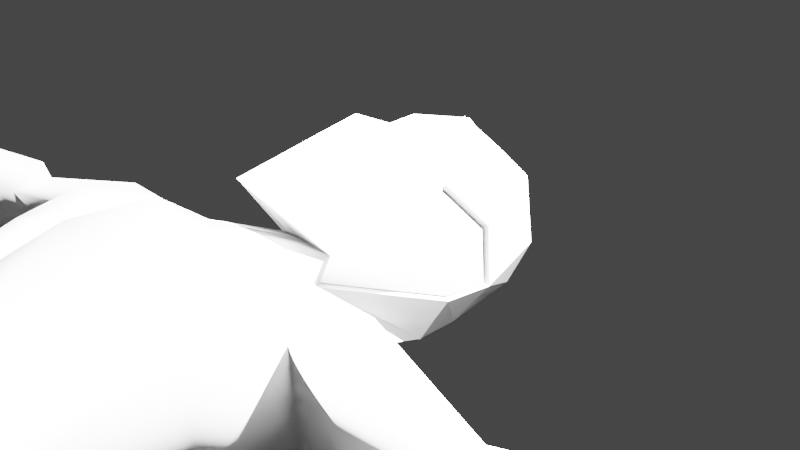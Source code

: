 # Source: human.blend  (saved by Blender 2.80.59; exported with 4.5.12 LTS)
import bpy
from mathutils import Matrix  # noqa: F401  (used for matrix-valued properties, if any)

bpy.ops.wm.read_factory_settings(use_empty=True)
scene = bpy.context.scene
scene.name = 'Scene'

# ---- collections
col_collection = bpy.data.collections.new('Collection'); scene.collection.children.link(col_collection)

# ---- materials (node trees are filled in below, after node groups)
mat_material = bpy.data.materials.new('Material')
mat_material.alpha_threshold = 0.0
mat_material.use_transparent_shadow = False
mat_material.line_color = (0.0, 0.0, 0.0, 1.0)

# ---- material node trees
mat_material.use_nodes = True; mat_material.node_tree.nodes.clear()
_N = mat_material.node_tree.nodes; _L = mat_material.node_tree.links
n0 = _N.new('ShaderNodeOutputMaterial'); n0.name = 'Material Output'; n0.location = (300, 300)
n1 = _N.new('ShaderNodeBsdfPrincipled'); n1.name = 'Principled BSDF'; n1.location = (10, 300)
n1.distribution = 'GGX'
n1.subsurface_method = 'BURLEY'
n1.inputs[2].default_value = 0.4
n1.inputs[3].default_value = 1.45
_L.new(n1.outputs[0], n0.inputs[0])
n0.is_active_output = True

# ---- world
world_world = bpy.data.worlds.new('World'); scene.world = world_world
world_world.use_nodes = True; world_world.node_tree.nodes.clear()
_N = world_world.node_tree.nodes; _L = world_world.node_tree.links
n0 = _N.new('ShaderNodeOutputWorld'); n0.name = 'World Output'; n0.location = (300, 300)
n1 = _N.new('ShaderNodeBackground'); n1.name = 'Background'; n1.location = (10, 300)
n1.inputs[0].default_value = (0.05088, 0.05088, 0.05088, 1.0)
_L.new(n1.outputs[0], n0.inputs[0])
n0.is_active_output = True
world_world.color = (0.05088, 0.05088, 0.05088)
world_world.use_sun_shadow = False
world_world.sun_shadow_jitter_overblur = 0.0

# ---- cameras
cam_camera = bpy.data.cameras.new('Camera')
cam_camera.clip_end = 100.0
cam_camera.ortho_scale = 7.314
cam_camera.dof.focus_distance = 0.0
cam_camera.dof.aperture_fstop = 128.0

# ---- lights
light_light = bpy.data.lights.new('Light', 'POINT')
light_light.transmission_factor = 0.0
light_light.energy = 1e+05
light_light.shadow_soft_size = 0.1
light_light.shadow_maximum_resolution = 0.006
light_light.use_absolute_resolution = True

# ---- meshes
me_cube = bpy.data.meshes.new('Cube')
me_cube.from_pydata([(0.5808, 0.7049, 0.697), (0.5732, -1.533, 0.7379), (-0.004643, -1.931, 1.037), (-0.01242, 0.867, 0.7822), (0.7143, -0.1314, 0.5909), (0.6617, -0.6967, 0.6348), (-0.01267, 0.09453, 0.9597), (-0.004684, -0.5485, 1.276), (0.3589, -1.204, 0.1505), (0.2253, -1.233, -0.1714), (0.0009319, -1.256, 0.2158), (-0.002446, -1.254, -0.3656), (1.077, 0.05944, 0.2508), (1.089, 0.09192, -0.3332), (1.059, -0.4527, 0.2389), (1.02, -0.3507, -0.3334), (0.7608, -1.871, 0.3451), (0.6041, -2.014, -0.9235), (0.00289, -2.24, 0.7455), (-0.003193, -2.355, -0.8834), (0.9526, -2.83, -0.9799), (1.293, -2.762, 0.7959), (0.005711, -2.733, 1.127), (-0.0006918, -2.822, -0.8474), (1.77, -1.934, 0.4138), (1.662, -2.706, 0.4537), (1.651, -2.645, -0.6147), (1.657, -1.945, -0.5802), (0.6308, -5.342, 0.4688), (-0.01317, -5.664, 0.6095), (-0.007934, -5.549, -0.4963), (0.7877, -5.358, -0.6142), (0.8111, -5.285, -0.4841), (0.9239, -5.273, 0.3272), (0.003299, -3.547, 1.186), (0.9656, -3.514, 0.8474), (-0.006431, -3.544, -0.6253), (1.031, -3.529, -0.7433), (1.473, -3.456, -0.6131), (1.396, -3.444, 0.5214), (5.734, -2.277, -0.09075), (5.712, -2.627, -0.03857), (5.757, -2.604, -0.469), (5.766, -2.324, -0.45), (3.122, -2.613, 0.07366), (3.176, -2.154, 0.08413), (3.114, -2.586, -0.4588), (3.125, -2.158, -0.4168), (3.406, -2.675, 0.1335), (3.505, -2.677, -0.6795), (3.56, -2.11, -0.6427), (3.513, -2.072, 0.1384), (5.858, -2.238, -0.009039), (5.886, -2.65, 0.03843), (5.983, -2.639, -0.5523), (5.936, -2.265, -0.552), (6.082, -2.29, 0.02968), (6.081, -2.53, -0.002179), (6.16, -2.519, -0.5241), (6.125, -2.284, -0.5068), (6.964, -2.379, 0.04159), (6.941, -2.608, 0.0261), (6.991, -2.612, -0.3847), (7.014, -2.383, -0.3692), (6.093, -2.599, 0.3777), (6.313, -2.606, 0.1543), (6.318, -2.363, 0.176), (6.095, -2.373, 0.3671), (6.427, -2.63, 0.3611), (6.516, -2.591, 0.2197), (6.513, -2.437, 0.2102), (6.435, -2.421, 0.3518), (7.111, -2.46, -0.02438), (7.097, -2.548, -0.0338), (7.128, -2.55, -0.2835), (7.142, -2.463, -0.2741), (0.6346, -5.342, 0.4688), (-0.003961, -5.664, 0.6095), (-0.009976, -5.661, -0.6074), (0.7877, -5.358, -0.5657), (0.8111, -5.285, -0.4841), (0.9239, -5.273, 0.3272), (0.3437, -5.956, 0.3967), (-0.001026, -5.989, 0.8063), (-0.02926, -5.872, -0.7665), (0.4389, -5.836, -0.8841), (1.066, -5.768, -0.8171), (1.137, -5.849, 0.3719), (0.03572, -6.403, 0.7262), (0.004904, -6.356, 0.809), (-0.02333, -6.239, -0.7637), (0.1168, -6.336, -0.984), (1.217, -6.323, -0.8485), (1.287, -6.405, 0.3405), (0.8526, -10.44, -0.2974), (0.973, -10.58, -0.952), (1.482, -10.51, -0.8121), (1.434, -10.37, -0.1403), (0.4899, -8.105, -0.3986), (0.5018, -7.863, 0.5171), (1.142, -8.097, -0.3182), (1.23, -7.877, 0.5274), (0.6082, -8.511, -0.4698), (1.247, -8.472, -0.3932), (1.159, -8.464, 0.7236), (0.6764, -8.447, 0.7117), (0.8265, -10.74, -0.07335), (0.9578, -10.88, -0.9751), (1.565, -10.8, -0.8083), (1.52, -10.66, 0.114), (0.7341, -10.27, 0.6568), (0.6175, -10.51, 1.02), (1.339, -10.44, 1.177), (1.214, -10.21, 0.773), (0.655, -10.61, 0.3979), (0.7337, -10.19, 0.3578), (1.451, -10.59, 0.5439), (1.362, -10.14, 0.4715)], [], [(14, 5, 1, 8), (8, 1, 2, 10), (5, 7, 2, 1), (0, 3, 6, 4), (4, 6, 7, 5), (12, 4, 5, 14), (13, 12, 14, 15), (8, 10, 18, 16), (15, 14, 8, 9), (10, 11, 19, 18), (11, 9, 17, 19), (9, 8, 16, 17), (18, 22, 21, 16), (19, 23, 22, 18), (17, 20, 23, 19), (21, 25, 24, 16), (34, 29, 28, 35), (17, 27, 26, 20), (16, 24, 27, 17), (36, 30, 29, 34), (37, 31, 30, 36), (38, 32, 31, 37), (39, 33, 32, 38), (35, 28, 33, 39), (21, 35, 39, 25), (25, 39, 38, 26), (26, 38, 37, 20), (20, 37, 36, 23), (23, 36, 34, 22), (22, 34, 35, 21), (48, 41, 40, 51), (49, 42, 41, 48), (50, 43, 42, 49), (51, 40, 43, 50), (24, 45, 47, 27), (27, 47, 46, 26), (26, 46, 44, 25), (25, 44, 45, 24), (45, 51, 50, 47), (47, 50, 49, 46), (46, 49, 48, 44), (44, 48, 51, 45), (41, 53, 52, 40), (42, 54, 53, 41), (43, 55, 54, 42), (40, 52, 55, 43), (54, 58, 57, 53), (55, 59, 58, 54), (52, 56, 59, 55), (57, 61, 60, 56), (58, 62, 61, 57), (59, 63, 62, 58), (56, 60, 63, 59), (57, 65, 64, 53), (56, 66, 65, 57), (52, 67, 66, 56), (53, 64, 67, 52), (68, 69, 70, 71), (65, 69, 68, 64), (66, 70, 69, 65), (67, 71, 70, 66), (64, 68, 71, 67), (72, 73, 74, 75), (61, 73, 72, 60), (62, 74, 73, 61), (63, 75, 74, 62), (60, 72, 75, 63), (29, 77, 76, 28), (30, 78, 77, 29), (31, 79, 78, 30), (32, 80, 79, 31), (33, 81, 80, 32), (28, 76, 81, 33), (77, 83, 82, 76), (78, 84, 83, 77), (79, 85, 84, 78), (80, 86, 85, 79), (81, 87, 86, 80), (76, 82, 87, 81), (83, 89, 88, 82), (84, 90, 89, 83), (85, 91, 90, 84), (86, 92, 91, 85), (87, 93, 92, 86), (82, 88, 93, 87), (91, 88, 89, 90), (102, 95, 94, 105), (103, 96, 95, 102), (104, 97, 96, 103), (105, 94, 97, 104), (88, 99, 101, 93), (93, 101, 100, 92), (92, 100, 98, 91), (91, 98, 99, 88), (99, 105, 104, 101), (101, 104, 103, 100), (100, 103, 102, 98), (98, 102, 105, 99), (106, 107, 108, 109), (95, 107, 106, 94), (96, 108, 107, 95), (97, 109, 108, 96), (110, 111, 112, 113), (114, 111, 110, 115), (116, 112, 111, 114), (117, 113, 112, 116), (115, 110, 113, 117), (94, 115, 117, 97), (97, 117, 116, 109), (109, 116, 114, 106), (106, 114, 115, 94)])
me_cube.polygons.foreach_set('use_smooth', [True] * 111)
_uv = me_cube.uv_layers.new(name='UVMap')
_uv.uv.foreach_set('vector', [0.2917, 0.6667, 0.375, 0.6667, 0.375, 0.75, 0.2917, 0.75, 0.5417, 0.25, 0.625, 0.25, 0.625, 0.375, 0.5417, 0.375, 0.375, 0.1667, 0.5, 0.1667, 0.5, 0.25, 0.375, 0.25, 0.375, 0.0, 0.5, 0.0, 0.5, 0.08333, 0.375, 0.08333, 0.375, 0.08333, 0.5, 0.08333, 0.5, 0.1667, 0.375, 0.1667, 0.2917, 0.5833, 0.375, 0.5833, 0.375, 0.6667, 0.2917, 0.6667, 0.2083, 0.5833, 0.2917, 0.5833, 0.2917, 0.6667, 0.2083, 0.6667, 0.5417, 0.25, 0.5417, 0.375, 0.5417, 0.375, 0.5417, 0.25, 0.2083, 0.6667, 0.2917, 0.6667, 0.2917, 0.75, 0.2083, 0.75, 0.0, 0.0, 0.0, 0.0, 0.0, 0.0, 0.0, 0.0, 0.4583, 0.375, 0.4583, 0.25, 0.4583, 0.25, 0.4583, 0.375, 0.2083, 0.75, 0.2917, 0.75, 0.2917, 0.75, 0.2083, 0.75, 0.0, 0.0, 0.0, 0.0, 0.5417, 0.25, 0.5417, 0.25, 0.4583, 0.375, 0.4583, 0.375, 0.0, 0.0, 0.0, 0.0, 0.4583, 0.25, 0.4583, 0.25, 0.4583, 0.375, 0.4583, 0.375, 0.5417, 0.25, 0.5417, 0.25, 0.5417, 0.25, 0.5417, 0.25, 0.0, 0.0, 0.0, 0.0, 0.5417, 0.25, 0.5417, 0.25, 0.4583, 0.25, 0.4583, 0.25, 0.4583, 0.25, 0.4583, 0.25, 0.5417, 0.25, 0.5417, 0.25, 0.4583, 0.25, 0.4583, 0.25, 0.4583, 0.375, 0.4583, 0.375, 0.0, 0.0, 0.0, 0.0, 0.4583, 0.25, 0.4583, 0.25, 0.4583, 0.375, 0.4583, 0.375, 0.4583, 0.25, 0.4583, 0.25, 0.4583, 0.25, 0.4583, 0.25, 0.5417, 0.25, 0.5417, 0.25, 0.4583, 0.25, 0.4583, 0.25, 0.5417, 0.25, 0.5417, 0.25, 0.5417, 0.25, 0.5417, 0.25, 0.5417, 0.25, 0.5417, 0.25, 0.5417, 0.25, 0.5417, 0.25, 0.5417, 0.25, 0.5417, 0.25, 0.4583, 0.25, 0.4583, 0.25, 0.4583, 0.25, 0.4583, 0.25, 0.4583, 0.25, 0.4583, 0.25, 0.4583, 0.25, 0.4583, 0.25, 0.4583, 0.375, 0.4583, 0.375, 0.4583, 0.375, 0.4583, 0.375, 0.0, 0.0, 0.0, 0.0, 0.0, 0.0, 0.0, 0.0, 0.5417, 0.25, 0.5417, 0.25, 0.5417, 0.25, 0.5417, 0.25, 0.5417, 0.25, 0.5417, 0.25, 0.4583, 0.25, 0.4583, 0.25, 0.5417, 0.25, 0.5417, 0.25, 0.4583, 0.25, 0.4583, 0.25, 0.4583, 0.25, 0.4583, 0.25, 0.5417, 0.25, 0.5417, 0.25, 0.4583, 0.25, 0.4583, 0.25, 0.5417, 0.25, 0.5417, 0.25, 0.4583, 0.25, 0.4583, 0.25, 0.4583, 0.25, 0.4583, 0.25, 0.4583, 0.25, 0.4583, 0.25, 0.4583, 0.25, 0.4583, 0.25, 0.5417, 0.25, 0.5417, 0.25, 0.5417, 0.25, 0.5417, 0.25, 0.5417, 0.25, 0.5417, 0.25, 0.5417, 0.25, 0.5417, 0.25, 0.4583, 0.25, 0.4583, 0.25, 0.4583, 0.25, 0.4583, 0.25, 0.4583, 0.25, 0.4583, 0.25, 0.4583, 0.25, 0.4583, 0.25, 0.5417, 0.25, 0.5417, 0.25, 0.5417, 0.25, 0.5417, 0.25, 0.5417, 0.25, 0.5417, 0.25, 0.5417, 0.25, 0.5417, 0.25, 0.5417, 0.25, 0.5417, 0.25, 0.4583, 0.25, 0.4583, 0.25, 0.5417, 0.25, 0.5417, 0.25, 0.4583, 0.25, 0.4583, 0.25, 0.4583, 0.25, 0.4583, 0.25, 0.5417, 0.25, 0.5417, 0.25, 0.4583, 0.25, 0.4583, 0.25, 0.4583, 0.25, 0.4583, 0.25, 0.5417, 0.25, 0.5417, 0.25, 0.4583, 0.25, 0.4583, 0.25, 0.4583, 0.25, 0.4583, 0.25, 0.5417, 0.25, 0.5417, 0.25, 0.4583, 0.25, 0.4583, 0.25, 0.5417, 0.25, 0.5417, 0.25, 0.5417, 0.25, 0.5417, 0.25, 0.4583, 0.25, 0.4583, 0.25, 0.5417, 0.25, 0.5417, 0.25, 0.4583, 0.25, 0.4583, 0.25, 0.4583, 0.25, 0.4583, 0.25, 0.5417, 0.25, 0.5417, 0.25, 0.4583, 0.25, 0.4583, 0.25, 0.5417, 0.25, 0.5417, 0.25, 0.5417, 0.25, 0.5417, 0.25, 0.5417, 0.25, 0.5417, 0.25, 0.5417, 0.25, 0.5417, 0.25, 0.5417, 0.25, 0.5417, 0.25, 0.5417, 0.25, 0.5417, 0.25, 0.5417, 0.25, 0.5417, 0.25, 0.5417, 0.25, 0.5417, 0.25, 0.5417, 0.25, 0.5417, 0.25, 0.5417, 0.25, 0.5417, 0.25, 0.5417, 0.25, 0.5417, 0.25, 0.5417, 0.25, 0.5417, 0.25, 0.5417, 0.25, 0.5417, 0.25, 0.5417, 0.25, 0.5417, 0.25, 0.5417, 0.25, 0.5417, 0.25, 0.5417, 0.25, 0.5417, 0.25, 0.5417, 0.25, 0.5417, 0.25, 0.5417, 0.25, 0.5417, 0.25, 0.5417, 0.25, 0.5417, 0.25, 0.4583, 0.25, 0.4583, 0.25, 0.5417, 0.25, 0.5417, 0.25, 0.5417, 0.25, 0.5417, 0.25, 0.4583, 0.25, 0.4583, 0.25, 0.5417, 0.25, 0.5417, 0.25, 0.4583, 0.25, 0.4583, 0.25, 0.4583, 0.25, 0.4583, 0.25, 0.5417, 0.25, 0.5417, 0.25, 0.4583, 0.25, 0.4583, 0.25, 0.0, 0.0, 0.0, 0.0, 0.5417, 0.25, 0.5417, 0.25, 0.4583, 0.375, 0.4583, 0.375, 0.0, 0.0, 0.0, 0.0, 0.4583, 0.25, 0.4583, 0.25, 0.4583, 0.375, 0.4583, 0.375, 0.4583, 0.25, 0.4583, 0.25, 0.4583, 0.25, 0.4583, 0.25, 0.5417, 0.25, 0.5417, 0.25, 0.4583, 0.25, 0.4583, 0.25, 0.5417, 0.25, 0.5417, 0.25, 0.5417, 0.25, 0.5417, 0.25, 0.0, 0.0, 0.0, 0.0, 0.5417, 0.25, 0.5417, 0.25, 0.4583, 0.375, 0.4583, 0.375, 0.0, 0.0, 0.0, 0.0, 0.4583, 0.25, 0.4583, 0.25, 0.4583, 0.375, 0.4583, 0.375, 0.4583, 0.25, 0.4583, 0.25, 0.4583, 0.25, 0.4583, 0.25, 0.5417, 0.25, 0.5417, 0.25, 0.4583, 0.25, 0.4583, 0.25, 0.5417, 0.25, 0.5417, 0.25, 0.5417, 0.25, 0.5417, 0.25, 0.0, 0.0, 0.0, 0.0, 0.5417, 0.25, 0.5417, 0.25, 0.4583, 0.375, 0.4583, 0.375, 0.0, 0.0, 0.0, 0.0, 0.4583, 0.25, 0.4583, 0.25, 0.4583, 0.375, 0.4583, 0.375, 0.4583, 0.25, 0.4583, 0.25, 0.4583, 0.25, 0.4583, 0.25, 0.5417, 0.25, 0.5417, 0.25, 0.4583, 0.25, 0.4583, 0.25, 0.5417, 0.25, 0.5417, 0.25, 0.5417, 0.25, 0.5417, 0.25, 0.4583, 0.25, 0.5417, 0.25, 0.0, 0.0, 0.4583, 0.375, 0.4583, 0.25, 0.4583, 0.25, 0.5417, 0.25, 0.5417, 0.25, 0.4583, 0.25, 0.4583, 0.25, 0.4583, 0.25, 0.4583, 0.25, 0.5417, 0.25, 0.5417, 0.25, 0.4583, 0.25, 0.4583, 0.25, 0.5417, 0.25, 0.5417, 0.25, 0.5417, 0.25, 0.5417, 0.25, 0.5417, 0.25, 0.5417, 0.25, 0.5417, 0.25, 0.5417, 0.25, 0.5417, 0.25, 0.5417, 0.25, 0.4583, 0.25, 0.4583, 0.25, 0.4583, 0.25, 0.4583, 0.25, 0.4583, 0.25, 0.4583, 0.25, 0.4583, 0.25, 0.4583, 0.25, 0.5417, 0.25, 0.5417, 0.25, 0.5417, 0.25, 0.5417, 0.25, 0.5417, 0.25, 0.5417, 0.25, 0.5417, 0.25, 0.5417, 0.25, 0.4583, 0.25, 0.4583, 0.25, 0.4583, 0.25, 0.4583, 0.25, 0.4583, 0.25, 0.4583, 0.25, 0.4583, 0.25, 0.4583, 0.25, 0.5417, 0.25, 0.5417, 0.25, 0.5417, 0.25, 0.4583, 0.25, 0.4583, 0.25, 0.5417, 0.25, 0.4583, 0.25, 0.4583, 0.25, 0.5417, 0.25, 0.5417, 0.25, 0.4583, 0.25, 0.4583, 0.25, 0.4583, 0.25, 0.4583, 0.25, 0.5417, 0.25, 0.5417, 0.25, 0.4583, 0.25, 0.4583, 0.25, 0.5417, 0.25, 0.5417, 0.25, 0.5417, 0.25, 0.5417, 0.25, 0.5417, 0.25, 0.5417, 0.25, 0.5417, 0.25, 0.5417, 0.25, 0.5417, 0.25, 0.5417, 0.25, 0.5417, 0.25, 0.5417, 0.25, 0.5417, 0.25, 0.5417, 0.25, 0.5417, 0.25, 0.5417, 0.25, 0.5417, 0.25, 0.5417, 0.25, 0.5417, 0.25, 0.5417, 0.25, 0.5417, 0.25, 0.5417, 0.25, 0.5417, 0.25, 0.5417, 0.25, 0.5417, 0.25, 0.5417, 0.25, 0.5417, 0.25, 0.5417, 0.25, 0.5417, 0.25, 0.5417, 0.25, 0.5417, 0.25, 0.5417, 0.25, 0.5417, 0.25, 0.5417, 0.25, 0.5417, 0.25, 0.5417, 0.25])
me_cube.materials.append(mat_material)
me_cube.use_remesh_preserve_volume = False
me_cube.use_remesh_preserve_attributes = False
me_cube.use_mirror_vertex_groups = False
me_cube.update()
me_cube_001 = bpy.data.meshes.new('Cube.001')
me_cube_001.from_pydata([(0.5326, 0.7263, 0.697), (0.5859, 0.9264, -0.7791), (0.5445, -0.8788, -0.7708), (-0.05146, 0.9818, -0.808), (-0.0501, -1.04, -0.9078), (-0.06061, 0.8884, 0.7822), (0.6661, -0.11, 0.5909), (0.672, -0.3851, -0.8447), (0.6694, 0.06096, -0.8357), (-0.05325, 0.108, -1.0), (-0.05287, -0.3639, -1.032), (0.6559, 1.046, 0.3332), (0.7503, 1.046, -0.3332), (0.1771, -1.212, -0.1714), (-0.05144, 1.277, 0.3334), (-0.05144, 1.217, -0.3334), (-0.05063, -1.233, -0.3656), (1.029, 0.08088, 0.2508), (1.041, 0.1134, -0.3332), (0.9718, -0.3292, -0.3334)], [], [(10, 7, 2, 4), (14, 5, 0, 11), (11, 0, 6, 17), (3, 1, 8, 9), (9, 8, 7, 10), (8, 18, 19, 7), (1, 12, 18, 8), (12, 11, 17, 18), (2, 13, 16, 4), (3, 15, 12, 1), (15, 14, 11, 12), (7, 19, 13, 2)])
_uv = me_cube_001.uv_layers.new(name='UVMap')
_uv.uv.foreach_set('vector', [0.5, 0.9167, 0.625, 0.9167, 0.625, 1.0, 0.5, 1.0, 0.7917, 0.625, 0.875, 0.625, 0.875, 0.75, 0.7917, 0.75, 0.2917, 0.5, 0.375, 0.5, 0.375, 0.5833, 0.2917, 0.5833, 0.5, 0.75, 0.625, 0.75, 0.625, 0.8333, 0.5, 0.8333, 0.5, 0.8333, 0.625, 0.8333, 0.625, 0.9167, 0.5, 0.9167, 0.125, 0.5833, 0.2083, 0.5833, 0.2083, 0.6667, 0.125, 0.6667, 0.125, 0.5, 0.2083, 0.5, 0.2083, 0.5833, 0.125, 0.5833, 0.2083, 0.5, 0.2917, 0.5, 0.2917, 0.5833, 0.2083, 0.5833, 0.375, 0.25, 0.4583, 0.25, 0.4583, 0.375, 0.375, 0.375, 0.625, 0.625, 0.7083, 0.625, 0.7083, 0.75, 0.625, 0.75, 0.7083, 0.625, 0.7917, 0.625, 0.7917, 0.75, 0.7083, 0.75, 0.125, 0.6667, 0.2083, 0.6667, 0.2083, 0.75, 0.125, 0.75])
me_cube_001.materials.append(mat_material)
me_cube_001.use_remesh_preserve_volume = False
me_cube_001.use_remesh_preserve_attributes = False
me_cube_001.use_mirror_vertex_groups = False
me_cube_001.update()

# ---- objects
ob_cube = bpy.data.objects.new('Cube', me_cube)
ob_light = bpy.data.objects.new('Light', light_light)
ob_camera = bpy.data.objects.new('Camera', cam_camera)
ob_cube_001 = bpy.data.objects.new('Cube.001', me_cube_001)

# ---- transforms, parenting, visibility, modifiers, constraints
ob_cube.location = (0.0, 0.0, 0.0)
ob_cube.lock_rotations_4d = False
ob_cube.empty_display_type = 'ARROWS'
ob_cube.lineart.crease_threshold = 0.0
_m = ob_cube.modifiers.new('Mirror', 'MIRROR')
ob_light.location = (4.076, 1.005, 5.904)
ob_light.rotation_euler = (0.6503, 0.05522, 1.866)
ob_light.lock_rotations_4d = False
ob_light.empty_display_type = 'ARROWS'
ob_light.color = (0.0, 0.0, 0.0, 0.0)
ob_light.lineart.crease_threshold = 0.0
ob_camera.location = (7.359, -6.926, 4.958)
ob_camera.rotation_euler = (1.109, 0.0, 0.8149)
ob_camera.lock_rotations_4d = False
ob_camera.empty_display_type = 'ARROWS'
ob_camera.color = (0.0, 0.0, 0.0, 0.0)
ob_camera.display_type = 'WIRE'
ob_camera.lineart.crease_threshold = 0.0
ob_cube_001.location = (0.0, 0.0, 0.0)
ob_cube_001.lock_rotations_4d = False
ob_cube_001.empty_display_type = 'ARROWS'
ob_cube_001.lineart.crease_threshold = 0.0
_m = ob_cube_001.modifiers.new('Mirror', 'MIRROR')
_m = ob_cube_001.modifiers.new('Solidify', 'SOLIDIFY')
_m.thickness = -0.1
_m.nonmanifold_thickness_mode = 'FIXED'
_m.nonmanifold_merge_threshold = 0.0003

# ---- collection membership
col_collection.objects.link(ob_cube)
col_collection.objects.link(ob_light)
col_collection.objects.link(ob_camera)
col_collection.objects.link(ob_cube_001)

# ---- scene / render settings (as saved in the file)
scene.camera = ob_camera
scene.frame_start = 1; scene.frame_end = 250; scene.frame_set(0)
scene.render.engine = 'BLENDER_EEVEE_NEXT'
scene.cycles.use_denoising = False
scene.cycles.samples = 128
scene.cycles.sampling_pattern = 'TABULATED_SOBOL'
scene.cycles.use_adaptive_sampling = False
scene.cycles.use_light_tree = False
scene.view_settings.view_transform = 'Filmic'
bpy.context.view_layer.update()

